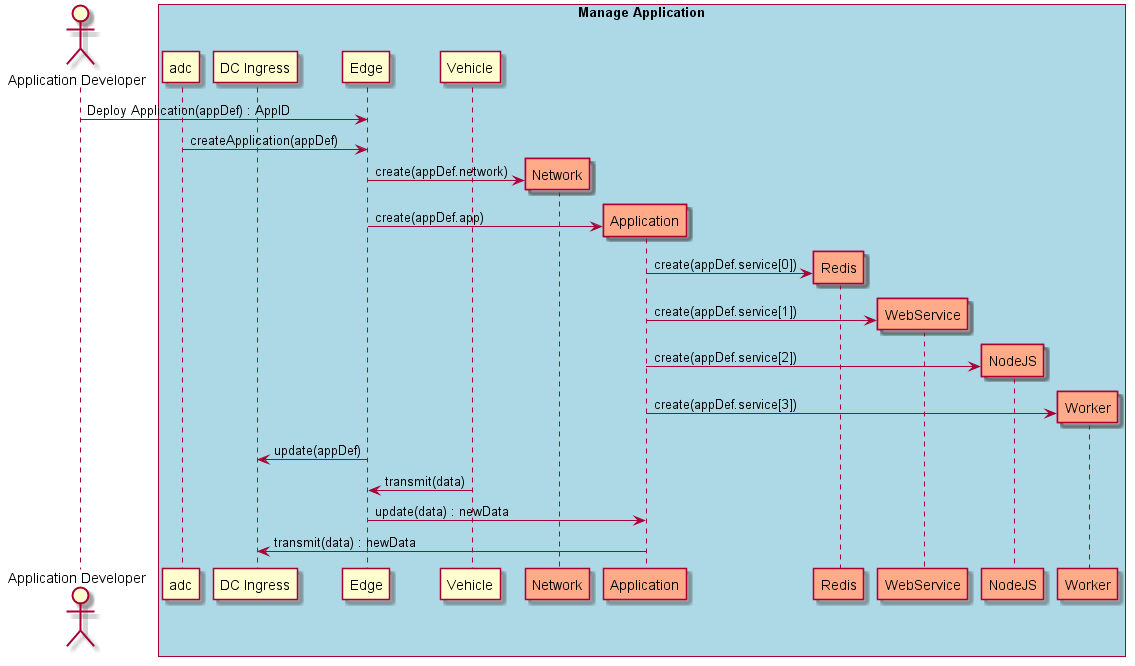

The diagram above was rendered by PlantUML. Its source (embedded in the PNG):
@startuml
Actor "Application Developer" as dev

box "Manage Application" #lightblue
participant "adc" as S
participant "DC Ingress" as Ingress
participant "Edge" as Edge
participant "Vehicle" as Car
dev -> Edge : Deploy Application(appDef) : AppID
S -> Edge : createApplication(appDef)
create "Network" as net #ffaa88
Edge -> net : create(appDef.network)
create "Application" as app #ffaa88
Edge -> app : create(appDef.app)
create "Redis" as redis #ffaa88
app -> redis : create(appDef.service[0])
create "WebService" as web #ffaa88
app -> web: create(appDef.service[1])
create "NodeJS" as node #ffaa88
app -> node: create(appDef.service[2])
create "Worker" as worker #ffaa88
app -> worker: create(appDef.service[3])
Edge -> Ingress : update(appDef)

Car -> Edge : transmit(data)
Edge -> app : update(data) : newData
app -> Ingress : transmit(data) : newData

end box

@enduml